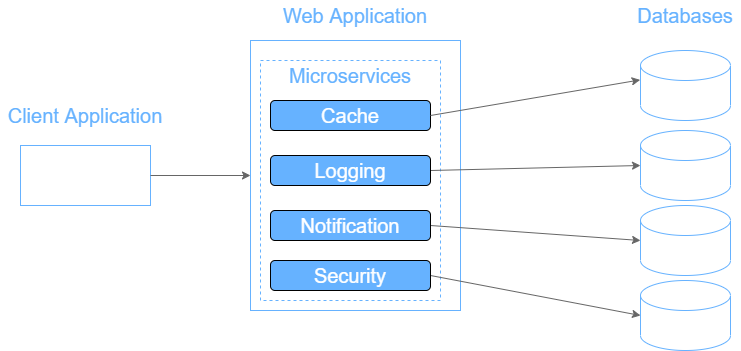

The diagram above was exported from draw.io. Its source (the exported page's mxGraphModel, read from the mxfile embedded in the PNG):
<mxGraphModel dx="1038" dy="651" grid="1" gridSize="10" guides="1" tooltips="1" connect="1" arrows="1" fold="1" page="1" pageScale="1" pageWidth="850" pageHeight="1100" math="0" shadow="0">
  <root>
    <mxCell id="0" />
    <mxCell id="1" parent="0" />
    <mxCell id="uddDM4wncQ7bbvR8oByH-17" value="" style="rounded=0;whiteSpace=wrap;html=1;fillColor=#FFFFFF;strokeColor=#66B2FF;" parent="1" vertex="1">
      <mxGeometry x="310" y="260" width="210" height="270" as="geometry" />
    </mxCell>
    <mxCell id="uddDM4wncQ7bbvR8oByH-2" value="" style="rounded=0;whiteSpace=wrap;html=1;fillColor=#FFFFFF;dashed=1;strokeColor=#66B2FF;" parent="1" vertex="1">
      <mxGeometry x="320" y="280" width="180" height="240" as="geometry" />
    </mxCell>
    <mxCell id="uddDM4wncQ7bbvR8oByH-3" value="" style="shape=cylinder3;whiteSpace=wrap;html=1;boundedLbl=1;backgroundOutline=1;size=15;fillColor=#FFFFFF;fontSize=20;strokeColor=#66B2FF;fontColor=#66B2FF;" parent="1" vertex="1">
      <mxGeometry x="700" y="270" width="90" height="70" as="geometry" />
    </mxCell>
    <mxCell id="uddDM4wncQ7bbvR8oByH-4" value="&lt;font style=&quot;font-size: 20px;&quot;&gt;Cache&lt;/font&gt;" style="rounded=1;whiteSpace=wrap;html=1;fillColor=#66B2FF;fontColor=#FFFFFF;" parent="1" vertex="1">
      <mxGeometry x="330" y="320" width="160" height="30" as="geometry" />
    </mxCell>
    <mxCell id="uddDM4wncQ7bbvR8oByH-9" value="" style="endArrow=classic;html=1;rounded=0;exitX=1;exitY=0.5;exitDx=0;exitDy=0;entryX=0;entryY=0.5;entryDx=0;entryDy=0;entryPerimeter=0;strokeColor=#666666;" parent="1" source="uddDM4wncQ7bbvR8oByH-16" target="rbgEOv6__WSFG9z90x5a-5" edge="1">
      <mxGeometry width="50" height="50" relative="1" as="geometry">
        <mxPoint x="570" y="520" as="sourcePoint" />
        <mxPoint x="710" y="390" as="targetPoint" />
      </mxGeometry>
    </mxCell>
    <mxCell id="uddDM4wncQ7bbvR8oByH-10" value="" style="endArrow=classic;html=1;rounded=0;exitX=1;exitY=0.5;exitDx=0;exitDy=0;entryX=0;entryY=0.5;entryDx=0;entryDy=0;entryPerimeter=0;strokeColor=#666666;" parent="1" source="uddDM4wncQ7bbvR8oByH-15" target="rbgEOv6__WSFG9z90x5a-4" edge="1">
      <mxGeometry width="50" height="50" relative="1" as="geometry">
        <mxPoint x="570" y="450" as="sourcePoint" />
        <mxPoint x="710" y="380" as="targetPoint" />
      </mxGeometry>
    </mxCell>
    <mxCell id="uddDM4wncQ7bbvR8oByH-11" value="" style="endArrow=classic;html=1;rounded=0;exitX=1;exitY=0.5;exitDx=0;exitDy=0;entryX=-0.004;entryY=0.42;entryDx=0;entryDy=0;entryPerimeter=0;strokeColor=#666666;" parent="1" source="uddDM4wncQ7bbvR8oByH-4" target="uddDM4wncQ7bbvR8oByH-3" edge="1">
      <mxGeometry width="50" height="50" relative="1" as="geometry">
        <mxPoint x="630" y="290" as="sourcePoint" />
        <mxPoint x="710" y="360" as="targetPoint" />
      </mxGeometry>
    </mxCell>
    <mxCell id="uddDM4wncQ7bbvR8oByH-12" value="" style="endArrow=classic;html=1;rounded=0;exitX=1;exitY=0.5;exitDx=0;exitDy=0;strokeColor=#666666;entryX=0;entryY=0.5;entryDx=0;entryDy=0;entryPerimeter=0;" parent="1" source="uddDM4wncQ7bbvR8oByH-14" target="rbgEOv6__WSFG9z90x5a-3" edge="1">
      <mxGeometry width="50" height="50" relative="1" as="geometry">
        <mxPoint x="570" y="380" as="sourcePoint" />
        <mxPoint x="710" y="370" as="targetPoint" />
      </mxGeometry>
    </mxCell>
    <mxCell id="uddDM4wncQ7bbvR8oByH-13" value="Microservices" style="text;html=1;align=center;verticalAlign=middle;whiteSpace=wrap;rounded=0;fillColor=none;fontColor=#66B2FF;fontSize=20;" parent="1" vertex="1">
      <mxGeometry x="325" y="280" width="170" height="30" as="geometry" />
    </mxCell>
    <mxCell id="uddDM4wncQ7bbvR8oByH-14" value="&lt;font style=&quot;font-size: 20px;&quot;&gt;Logging&lt;/font&gt;" style="rounded=1;whiteSpace=wrap;html=1;fillColor=#66B2FF;fontColor=#FFFFFF;" parent="1" vertex="1">
      <mxGeometry x="330" y="375" width="160" height="30" as="geometry" />
    </mxCell>
    <mxCell id="uddDM4wncQ7bbvR8oByH-15" value="&lt;font style=&quot;font-size: 20px;&quot;&gt;Notification&lt;/font&gt;" style="rounded=1;whiteSpace=wrap;html=1;fillColor=#66B2FF;fontColor=#FFFFFF;" parent="1" vertex="1">
      <mxGeometry x="330" y="430" width="160" height="30" as="geometry" />
    </mxCell>
    <mxCell id="uddDM4wncQ7bbvR8oByH-16" value="&lt;font style=&quot;font-size: 20px;&quot;&gt;Security&lt;/font&gt;" style="rounded=1;whiteSpace=wrap;html=1;fillColor=#66B2FF;fontColor=#FFFFFF;" parent="1" vertex="1">
      <mxGeometry x="330" y="480" width="160" height="30" as="geometry" />
    </mxCell>
    <mxCell id="uddDM4wncQ7bbvR8oByH-18" value="Web Application" style="text;html=1;align=center;verticalAlign=middle;whiteSpace=wrap;rounded=0;fillColor=none;fontColor=#66B2FF;fontSize=20;" parent="1" vertex="1">
      <mxGeometry x="330" y="220" width="170" height="30" as="geometry" />
    </mxCell>
    <mxCell id="uddDM4wncQ7bbvR8oByH-19" value="" style="rounded=0;whiteSpace=wrap;html=1;fillColor=#FFFFFF;strokeColor=#66B2FF;" parent="1" vertex="1">
      <mxGeometry x="80" y="365" width="130" height="60" as="geometry" />
    </mxCell>
    <mxCell id="uddDM4wncQ7bbvR8oByH-20" value="Client Application" style="text;html=1;align=center;verticalAlign=middle;whiteSpace=wrap;rounded=0;fillColor=none;fontColor=#66B2FF;fontSize=20;" parent="1" vertex="1">
      <mxGeometry x="60" y="320" width="170" height="30" as="geometry" />
    </mxCell>
    <mxCell id="uddDM4wncQ7bbvR8oByH-21" value="" style="endArrow=classic;html=1;rounded=0;fontSize=20;fontColor=#66B2FF;exitX=1;exitY=0.5;exitDx=0;exitDy=0;entryX=0;entryY=0.5;entryDx=0;entryDy=0;strokeColor=#666666;" parent="1" source="uddDM4wncQ7bbvR8oByH-19" target="uddDM4wncQ7bbvR8oByH-17" edge="1">
      <mxGeometry width="50" height="50" relative="1" as="geometry">
        <mxPoint x="220" y="540" as="sourcePoint" />
        <mxPoint x="270" y="490" as="targetPoint" />
      </mxGeometry>
    </mxCell>
    <mxCell id="uddDM4wncQ7bbvR8oByH-28" value="Databases" style="text;html=1;align=center;verticalAlign=middle;whiteSpace=wrap;rounded=0;fillColor=none;fontColor=#66B2FF;fontSize=20;" parent="1" vertex="1">
      <mxGeometry x="690" y="220" width="110" height="30" as="geometry" />
    </mxCell>
    <mxCell id="rbgEOv6__WSFG9z90x5a-3" value="" style="shape=cylinder3;whiteSpace=wrap;html=1;boundedLbl=1;backgroundOutline=1;size=15;fillColor=#FFFFFF;fontSize=20;strokeColor=#66B2FF;fontColor=#66B2FF;" vertex="1" parent="1">
      <mxGeometry x="700" y="350" width="90" height="70" as="geometry" />
    </mxCell>
    <mxCell id="rbgEOv6__WSFG9z90x5a-4" value="" style="shape=cylinder3;whiteSpace=wrap;html=1;boundedLbl=1;backgroundOutline=1;size=15;fillColor=#FFFFFF;fontSize=20;strokeColor=#66B2FF;fontColor=#66B2FF;" vertex="1" parent="1">
      <mxGeometry x="700" y="425" width="90" height="70" as="geometry" />
    </mxCell>
    <mxCell id="rbgEOv6__WSFG9z90x5a-5" value="" style="shape=cylinder3;whiteSpace=wrap;html=1;boundedLbl=1;backgroundOutline=1;size=15;fillColor=#FFFFFF;fontSize=20;strokeColor=#66B2FF;fontColor=#66B2FF;" vertex="1" parent="1">
      <mxGeometry x="700" y="500" width="90" height="70" as="geometry" />
    </mxCell>
  </root>
</mxGraphModel>